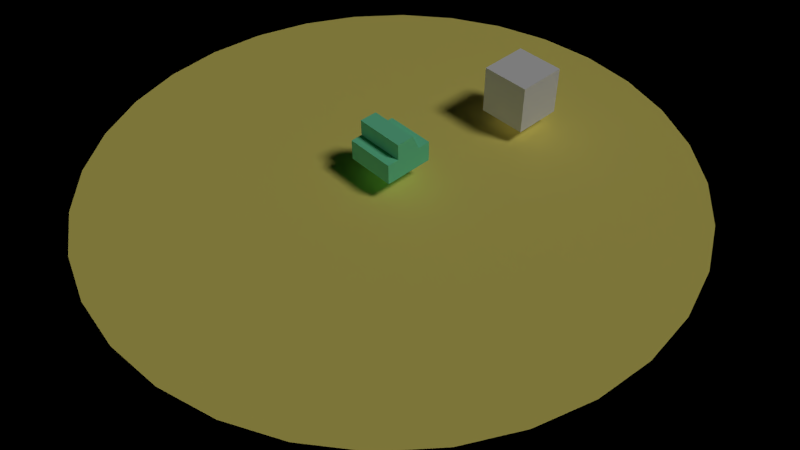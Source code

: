 # Source: Start.blend  (saved by Blender 2.79.0; exported with 4.5.12 LTS)
import bpy
from mathutils import Matrix  # noqa: F401  (used for matrix-valued properties, if any)

bpy.ops.wm.read_factory_settings(use_empty=True)
scene = bpy.context.scene
scene.name = 'game'

# ---- collections
col_collection_1 = bpy.data.collections.new('Collection 1'); scene.collection.children.link(col_collection_1)

# ---- materials (node trees are filled in below, after node groups)
mat_material_001 = bpy.data.materials.new('Material.001')
mat_material_001.alpha_threshold = 0.0
mat_material_001.use_transparent_shadow = False
mat_material_001.diffuse_color = (0.8, 0.7017, 0.1625, 1.0)
mat_material_001.roughness = 0.5
mat_material = bpy.data.materials.new('Material')
mat_material.alpha_threshold = 0.0
mat_material.use_transparent_shadow = False
mat_material.diffuse_color = (0.1952, 0.8, 0.4504, 1.0)
mat_material.roughness = 0.5
mat_material.line_color = (0.0, 0.0, 0.0, 1.0)

# ---- material node trees

# ---- world
world_world = bpy.data.worlds.new('World'); scene.world = world_world
world_world.color = (0.0, 0.0, 0.0)
world_world.use_sun_shadow = False
world_world.sun_shadow_jitter_overblur = 0.0
world_world.cycles.sampling_method = 'NONE'
world_world.cycles.sample_map_resolution = 256

# ---- cameras
cam_camera = bpy.data.cameras.new('Camera')
cam_camera.clip_end = 100.0
cam_camera.lens = 35.0
cam_camera.sensor_width = 32.0
cam_camera.sensor_height = 18.0
cam_camera.ortho_scale = 7.314
cam_camera.dof.focus_distance = 0.0
cam_camera.dof.aperture_fstop = 128.0

# ---- lights
light_lamp_001 = bpy.data.lights.new('Lamp.001', 'SUN')
light_lamp_001.transmission_factor = 0.0
light_lamp_001.cutoff_distance = 30.0
light_lamp_001.use_shadow = False
light_lamp_001.angle = 0.1993
light_lamp_001.energy = 0.5
light_lamp_001.shadow_buffer_clip_start = 1.001
light_lamp_001.shadow_soft_size = 0.1
light_lamp_001.shadow_cascade_max_distance = 1000.0
light_lamp_001.cycles.use_multiple_importance_sampling = False
light_lamp = bpy.data.lights.new('Lamp', 'SUN')
light_lamp.transmission_factor = 0.0
light_lamp.cutoff_distance = 30.0
light_lamp.angle = 0.1993
light_lamp.energy = 1.0
light_lamp.shadow_buffer_clip_start = 1.001
light_lamp.shadow_soft_size = 0.1
light_lamp.shadow_cascade_max_distance = 1000.0
light_lamp.cycles.use_multiple_importance_sampling = False

# ---- meshes
me_cube_001 = bpy.data.meshes.new('Cube.001')
me_cube_001.from_pydata([(-1.0, -1.0, -1.0), (-1.0, -1.0, 1.0), (-1.0, 1.0, -1.0), (-1.0, 1.0, 1.0), (1.0, -1.0, -1.0), (1.0, -1.0, 1.0), (1.0, 1.0, -1.0), (1.0, 1.0, 1.0)], [], [(0, 1, 3, 2), (2, 3, 7, 6), (6, 7, 5, 4), (4, 5, 1, 0), (2, 6, 4, 0), (7, 3, 1, 5)])
me_cube_001.use_remesh_preserve_volume = False
me_cube_001.use_remesh_preserve_attributes = False
me_cube_001.use_mirror_vertex_groups = False
me_cube_001.update()
me_circle = bpy.data.meshes.new('Circle')
me_circle.from_pydata([(0.0, 1.0, 0.0), (-0.1951, 0.9808, 0.0), (-0.3827, 0.9239, 0.0), (-0.5556, 0.8315, 0.0), (-0.7071, 0.7071, 0.0), (-0.8315, 0.5556, 0.0), (-0.9239, 0.3827, 0.0), (-0.9808, 0.1951, 0.0), (-1.0, 7.55e-08, 0.0), (-0.9808, -0.1951, 0.0), (-0.9239, -0.3827, 0.0), (-0.8315, -0.5556, 0.0), (-0.7071, -0.7071, 0.0), (-0.5556, -0.8315, 0.0), (-0.3827, -0.9239, 0.0), (-0.1951, -0.9808, 0.0), (3.258e-07, -1.0, 0.0), (0.1951, -0.9808, 0.0), (0.3827, -0.9239, 0.0), (0.5556, -0.8315, 0.0), (0.7071, -0.7071, 0.0), (0.8315, -0.5556, 0.0), (0.9239, -0.3827, 0.0), (0.9808, -0.1951, 0.0), (1.0, 9.656e-07, 0.0), (0.9808, 0.1951, 0.0), (0.9239, 0.3827, 0.0), (0.8315, 0.5556, 0.0), (0.7071, 0.7071, 0.0), (0.5556, 0.8315, 0.0), (0.3827, 0.9239, 0.0), (0.1951, 0.9808, 0.0)], [], [(1, 2, 3, 4, 5, 6, 7, 8, 9, 10, 11, 12, 13, 14, 15, 16, 17, 18, 19, 20, 21, 22, 23, 24, 25, 26, 27, 28, 29, 30, 31, 0)])
me_circle.materials.append(mat_material_001)
me_circle.use_remesh_preserve_volume = False
me_circle.use_remesh_preserve_attributes = False
me_circle.use_mirror_vertex_groups = False
me_circle.update()
me_cube = bpy.data.meshes.new('Cube')
me_cube.from_pydata([(1.0, 1.027, -0.7139), (1.0, -0.9731, -0.7139), (-1.0, -0.9731, -0.7139), (-1.0, 1.027, -0.7139), (1.0, 1.027, 0.1361), (1.0, -0.9731, 0.1361), (-1.0, -0.9731, 0.1361), (-1.0, 1.027, 0.1361), (1.0, -0.4919, -0.7139), (-1.0, -0.4919, -0.7139), (1.0, -0.4919, 0.1361), (-1.0, -0.4919, 0.1361), (-1.0, 0.5071, -0.7139), (-1.0, 0.5071, 0.1361), (1.0, 0.5071, -0.7139), (1.0, 0.5071, 0.1361), (1.0, 0.2248, 0.7992), (1.0, -0.4919, 0.7992), (-1.0, -0.4919, 0.7992), (-1.0, 0.2248, 0.7992)], [], [(8, 1, 2, 9), (10, 11, 6, 5), (8, 10, 5, 1), (1, 5, 6, 2), (12, 13, 7, 3), (4, 0, 3, 7), (2, 6, 11, 9), (14, 15, 10, 8), (13, 11, 18, 19), (14, 8, 9, 12), (0, 14, 12, 3), (4, 7, 13, 15), (0, 4, 15, 14), (9, 11, 13, 12), (16, 19, 18, 17), (11, 10, 17, 18), (10, 15, 16, 17), (15, 13, 19, 16)])
me_cube.materials.append(mat_material)
me_cube.use_remesh_preserve_volume = False
me_cube.use_remesh_preserve_attributes = False
me_cube.use_mirror_vertex_groups = False
me_cube.update()

# ---- objects
ob_cube_001 = bpy.data.objects.new('Cube.001', me_cube_001)
ob_lamp_001 = bpy.data.objects.new('Lamp.001', light_lamp_001)
ob_circle = bpy.data.objects.new('Circle', me_circle)
ob_cube = bpy.data.objects.new('Cube', me_cube)
ob_lamp = bpy.data.objects.new('Lamp', light_lamp)
ob_camera = bpy.data.objects.new('Camera', cam_camera)

# ---- transforms, parenting, visibility, modifiers, constraints
ob_cube_001.location = (1.018, 5.97, 1.619)
ob_cube_001.lineart.crease_threshold = 0.0
ob_lamp_001.location = (-5.645, 1.005, -5.978)
ob_lamp_001.rotation_euler = (3.594, 0.5354, 1.226)
ob_lamp_001.lock_rotations_4d = False
ob_lamp_001.empty_display_type = 'ARROWS'
ob_lamp_001.color = (0.0, 0.0, 0.0, 0.0)
ob_lamp_001.lineart.crease_threshold = 0.0
ob_circle.location = (0.0, 0.0, 0.0)
ob_circle.scale = (11.84, 11.84, 11.84)
ob_circle.lineart.crease_threshold = 0.0
ob_cube.location = (-1.003e-07, -0.02694, 1.577)
ob_cube.lock_rotations_4d = False
ob_cube.empty_display_type = 'ARROWS'
ob_cube.lineart.crease_threshold = 0.0
ob_lamp.location = (4.076, 1.005, 5.904)
ob_lamp.rotation_euler = (0.6503, 0.05522, 1.866)
ob_lamp.lock_rotations_4d = False
ob_lamp.empty_display_type = 'ARROWS'
ob_lamp.color = (0.0, 0.0, 0.0, 0.0)
ob_lamp.lineart.crease_threshold = 0.0
ob_camera.location = (18.88, -16.66, 21.53)
ob_camera.rotation_euler = (0.8083, 0.009096, 0.8265)
ob_camera.lock_rotations_4d = False
ob_camera.empty_display_type = 'ARROWS'
ob_camera.color = (0.0, 0.0, 0.0, 0.0)
ob_camera.display_type = 'WIRE'
ob_camera.lineart.crease_threshold = 0.0

# ---- collection membership
col_collection_1.objects.link(ob_cube_001)
col_collection_1.objects.link(ob_lamp_001)
col_collection_1.objects.link(ob_circle)
col_collection_1.objects.link(ob_cube)
col_collection_1.objects.link(ob_lamp)
col_collection_1.objects.link(ob_camera)

# ---- scene / render settings (as saved in the file)
scene.camera = ob_camera
scene.frame_start = 1; scene.frame_end = 250; scene.frame_set(1)
scene.render.engine = 'BLENDER_EEVEE_NEXT'
scene.render.resolution_percentage = 50
scene.render.dither_intensity = 0.0
scene.cycles.use_denoising = False
scene.cycles.samples = 10
scene.cycles.sampling_pattern = 'TABULATED_SOBOL'
scene.cycles.light_sampling_threshold = 0.0
scene.cycles.use_adaptive_sampling = False
scene.cycles.use_light_tree = False
scene.cycles.blur_glossy = 0.0
scene.cycles.pixel_filter_type = 'GAUSSIAN'
scene.cycles.sample_clamp_indirect = 0.0
scene.view_settings.view_transform = 'Standard'
bpy.context.view_layer.update()
